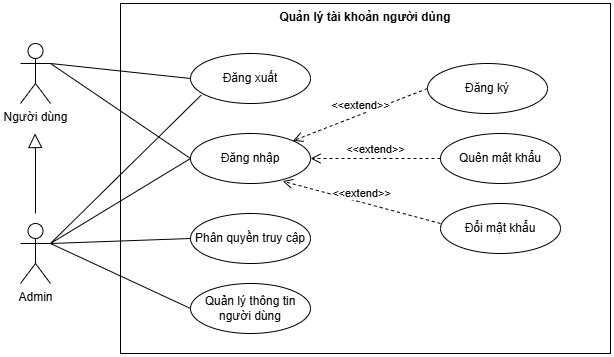

The diagram above was exported from draw.io. Its source (the exported page's mxGraphModel, read from the mxfile embedded in the PNG):
<mxGraphModel dx="836" dy="443" grid="1" gridSize="10" guides="1" tooltips="1" connect="1" arrows="1" fold="1" page="1" pageScale="1" pageWidth="827" pageHeight="1169" math="0" shadow="0">
  <root>
    <mxCell id="0" />
    <mxCell id="1" parent="0" />
    <mxCell id="FvOML-nUBpSukQi-lodH-40" value="&lt;b&gt;Quản lý tài khoản người dùng&lt;/b&gt;" style="rounded=0;whiteSpace=wrap;html=1;labelPosition=center;verticalLabelPosition=middle;align=center;verticalAlign=top;" parent="1" vertex="1">
      <mxGeometry x="400" y="80" width="490" height="350" as="geometry" />
    </mxCell>
    <mxCell id="j4sXSZbYmqCe3Ne_jf-f-1" value="Admin" style="shape=umlActor;verticalLabelPosition=bottom;verticalAlign=top;html=1;outlineConnect=0;" parent="1" vertex="1">
      <mxGeometry x="300" y="300" width="30" height="60" as="geometry" />
    </mxCell>
    <mxCell id="FvOML-nUBpSukQi-lodH-5" value="Đăng nhập" style="ellipse;whiteSpace=wrap;html=1;" parent="1" vertex="1">
      <mxGeometry x="470" y="210" width="120" height="50" as="geometry" />
    </mxCell>
    <mxCell id="FvOML-nUBpSukQi-lodH-6" value="Phân quyền truy cập" style="ellipse;whiteSpace=wrap;html=1;" parent="1" vertex="1">
      <mxGeometry x="470" y="290" width="120" height="50" as="geometry" />
    </mxCell>
    <mxCell id="FvOML-nUBpSukQi-lodH-9" value="Quản lý thông tin người dùng" style="ellipse;whiteSpace=wrap;html=1;" parent="1" vertex="1">
      <mxGeometry x="470" y="360" width="120" height="50" as="geometry" />
    </mxCell>
    <mxCell id="FvOML-nUBpSukQi-lodH-17" value="&amp;lt;&amp;lt;extend&amp;gt;&amp;gt;" style="html=1;verticalAlign=bottom;endArrow=open;dashed=1;endSize=8;curved=0;rounded=0;exitX=0;exitY=0.5;exitDx=0;exitDy=0;entryX=1;entryY=0;entryDx=0;entryDy=0;" parent="1" source="FvOML-nUBpSukQi-lodH-18" target="FvOML-nUBpSukQi-lodH-5" edge="1">
      <mxGeometry relative="1" as="geometry">
        <mxPoint x="650" y="320" as="sourcePoint" />
        <mxPoint x="570" y="320" as="targetPoint" />
      </mxGeometry>
    </mxCell>
    <mxCell id="FvOML-nUBpSukQi-lodH-18" value="Đăng ký" style="ellipse;whiteSpace=wrap;html=1;" parent="1" vertex="1">
      <mxGeometry x="707" y="140" width="120" height="50" as="geometry" />
    </mxCell>
    <mxCell id="FvOML-nUBpSukQi-lodH-22" value="Quên mật khẩu" style="ellipse;whiteSpace=wrap;html=1;" parent="1" vertex="1">
      <mxGeometry x="720" y="210" width="120" height="50" as="geometry" />
    </mxCell>
    <mxCell id="FvOML-nUBpSukQi-lodH-23" value="&amp;lt;&amp;lt;extend&amp;gt;&amp;gt;" style="html=1;verticalAlign=bottom;endArrow=open;dashed=1;endSize=8;curved=0;rounded=0;exitX=0;exitY=0.5;exitDx=0;exitDy=0;entryX=1;entryY=0.5;entryDx=0;entryDy=0;" parent="1" source="FvOML-nUBpSukQi-lodH-22" target="FvOML-nUBpSukQi-lodH-5" edge="1">
      <mxGeometry relative="1" as="geometry">
        <mxPoint x="720" y="190" as="sourcePoint" />
        <mxPoint x="595" y="242" as="targetPoint" />
      </mxGeometry>
    </mxCell>
    <mxCell id="FvOML-nUBpSukQi-lodH-24" value="Đổi mật khẩu" style="ellipse;whiteSpace=wrap;html=1;" parent="1" vertex="1">
      <mxGeometry x="720" y="280" width="120" height="50" as="geometry" />
    </mxCell>
    <mxCell id="FvOML-nUBpSukQi-lodH-25" value="&amp;lt;&amp;lt;extend&amp;gt;&amp;gt;" style="html=1;verticalAlign=bottom;endArrow=open;dashed=1;endSize=8;curved=0;rounded=0;exitX=0;exitY=0.4;exitDx=0;exitDy=0;entryX=0.768;entryY=0.953;entryDx=0;entryDy=0;exitPerimeter=0;entryPerimeter=0;" parent="1" source="FvOML-nUBpSukQi-lodH-24" target="FvOML-nUBpSukQi-lodH-5" edge="1">
      <mxGeometry relative="1" as="geometry">
        <mxPoint x="730" y="245" as="sourcePoint" />
        <mxPoint x="605" y="252" as="targetPoint" />
      </mxGeometry>
    </mxCell>
    <mxCell id="FvOML-nUBpSukQi-lodH-26" value="Người dùng" style="shape=umlActor;verticalLabelPosition=bottom;verticalAlign=top;html=1;" parent="1" vertex="1">
      <mxGeometry x="300" y="120" width="30" height="60" as="geometry" />
    </mxCell>
    <mxCell id="FvOML-nUBpSukQi-lodH-31" value="" style="endArrow=none;html=1;rounded=0;entryX=0;entryY=0.5;entryDx=0;entryDy=0;exitX=1;exitY=0.3333333333333333;exitDx=0;exitDy=0;exitPerimeter=0;" parent="1" source="j4sXSZbYmqCe3Ne_jf-f-1" target="FvOML-nUBpSukQi-lodH-5" edge="1">
      <mxGeometry relative="1" as="geometry">
        <mxPoint x="350" y="310" as="sourcePoint" />
        <mxPoint x="510" y="310" as="targetPoint" />
      </mxGeometry>
    </mxCell>
    <mxCell id="FvOML-nUBpSukQi-lodH-32" value="" style="endArrow=none;html=1;rounded=0;entryX=0;entryY=0.5;entryDx=0;entryDy=0;" parent="1" target="FvOML-nUBpSukQi-lodH-6" edge="1">
      <mxGeometry relative="1" as="geometry">
        <mxPoint x="330" y="320" as="sourcePoint" />
        <mxPoint x="490" y="245" as="targetPoint" />
      </mxGeometry>
    </mxCell>
    <mxCell id="FvOML-nUBpSukQi-lodH-33" value="" style="endArrow=none;html=1;rounded=0;entryX=0;entryY=0.5;entryDx=0;entryDy=0;exitX=1;exitY=0.3333333333333333;exitDx=0;exitDy=0;exitPerimeter=0;" parent="1" source="j4sXSZbYmqCe3Ne_jf-f-1" target="FvOML-nUBpSukQi-lodH-9" edge="1">
      <mxGeometry relative="1" as="geometry">
        <mxPoint x="349" y="335" as="sourcePoint" />
        <mxPoint x="479" y="260" as="targetPoint" />
      </mxGeometry>
    </mxCell>
    <mxCell id="FvOML-nUBpSukQi-lodH-35" value="" style="endArrow=none;html=1;rounded=0;entryX=0;entryY=0.5;entryDx=0;entryDy=0;exitX=1;exitY=0.3333333333333333;exitDx=0;exitDy=0;exitPerimeter=0;" parent="1" source="FvOML-nUBpSukQi-lodH-26" target="FvOML-nUBpSukQi-lodH-5" edge="1">
      <mxGeometry relative="1" as="geometry">
        <mxPoint x="350" y="160" as="sourcePoint" />
        <mxPoint x="490" y="245" as="targetPoint" />
      </mxGeometry>
    </mxCell>
    <mxCell id="FvOML-nUBpSukQi-lodH-36" value="Đăng xuất" style="ellipse;whiteSpace=wrap;html=1;" parent="1" vertex="1">
      <mxGeometry x="470" y="130" width="120" height="50" as="geometry" />
    </mxCell>
    <mxCell id="FvOML-nUBpSukQi-lodH-41" value="" style="endArrow=none;html=1;rounded=0;entryX=0;entryY=0.5;entryDx=0;entryDy=0;exitX=1;exitY=0.3333333333333333;exitDx=0;exitDy=0;exitPerimeter=0;" parent="1" source="FvOML-nUBpSukQi-lodH-26" target="FvOML-nUBpSukQi-lodH-36" edge="1">
      <mxGeometry width="50" height="50" relative="1" as="geometry">
        <mxPoint x="530" y="210" as="sourcePoint" />
        <mxPoint x="580" y="160" as="targetPoint" />
      </mxGeometry>
    </mxCell>
    <mxCell id="FvOML-nUBpSukQi-lodH-42" value="" style="endArrow=block;dashed=1;endFill=0;endSize=12;html=1;rounded=0;" parent="1" source="FvOML-nUBpSukQi-lodH-44" edge="1">
      <mxGeometry width="160" relative="1" as="geometry">
        <mxPoint x="314.57" y="290" as="sourcePoint" />
        <mxPoint x="314.57" y="210" as="targetPoint" />
      </mxGeometry>
    </mxCell>
    <mxCell id="FvOML-nUBpSukQi-lodH-45" value="" style="endArrow=block;dashed=1;endFill=0;endSize=12;html=1;rounded=0;" parent="1" target="FvOML-nUBpSukQi-lodH-44" edge="1">
      <mxGeometry width="160" relative="1" as="geometry">
        <mxPoint x="314.57" y="290" as="sourcePoint" />
        <mxPoint x="314.57" y="210" as="targetPoint" />
      </mxGeometry>
    </mxCell>
    <mxCell id="FvOML-nUBpSukQi-lodH-44" value="" style="line;strokeWidth=1;direction=south;html=1;fontSize=3;" parent="1" vertex="1">
      <mxGeometry x="310" y="225" width="10" height="65" as="geometry" />
    </mxCell>
    <mxCell id="FvOML-nUBpSukQi-lodH-46" value="" style="endArrow=none;html=1;rounded=0;entryX=0.09;entryY=0.83;entryDx=0;entryDy=0;entryPerimeter=0;" parent="1" target="FvOML-nUBpSukQi-lodH-36" edge="1">
      <mxGeometry relative="1" as="geometry">
        <mxPoint x="330" y="320" as="sourcePoint" />
        <mxPoint x="530" y="160" as="targetPoint" />
      </mxGeometry>
    </mxCell>
  </root>
</mxGraphModel>